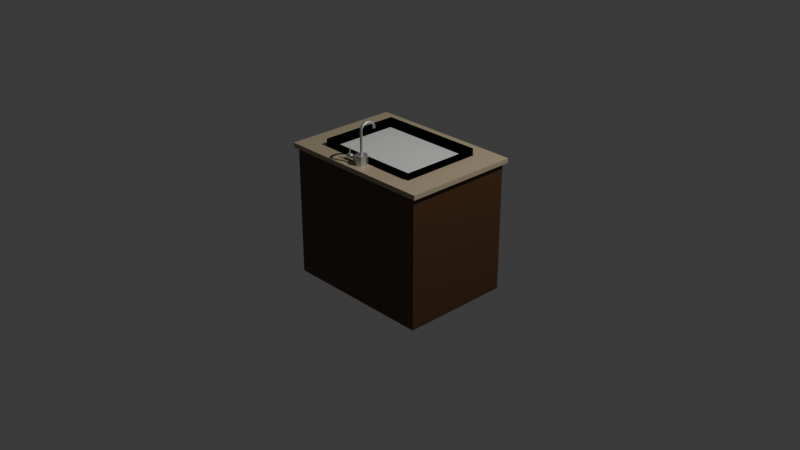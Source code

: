 # Source: Sink.blend  (saved by Blender 4.5.90; exported with 4.5.12 LTS)
import bpy
from mathutils import Matrix  # noqa: F401  (used for matrix-valued properties, if any)

bpy.ops.wm.read_factory_settings(use_empty=True)
scene = bpy.context.scene
scene.name = 'Scene'

# ---- collections
col_collection = bpy.data.collections.new('Collection'); scene.collection.children.link(col_collection)

# ---- materials (node trees are filled in below, after node groups)
mat_counter_base = bpy.data.materials.new('Counter Base')
mat_countertop = bpy.data.materials.new('Countertop')
mat_handle_002 = bpy.data.materials.new('Handle.002')
mat_sink_basin = bpy.data.materials.new('Sink Basin')
mat_sink_base = bpy.data.materials.new('Sink Base')
mat_sink_spout = bpy.data.materials.new('Sink Spout')
mat_sink_thingy = bpy.data.materials.new('Sink Thingy')
mat_sink_handle = bpy.data.materials.new('Sink Handle')

# ---- node groups
ng_smooth_by_angle = bpy.data.node_groups.new('Smooth by Angle', 'GeometryNodeTree')
_s = ng_smooth_by_angle.interface.new_socket(name='Mesh', in_out='OUTPUT', socket_type='NodeSocketGeometry')
_s = ng_smooth_by_angle.interface.new_socket(name='Mesh', in_out='INPUT', socket_type='NodeSocketGeometry')
_s = ng_smooth_by_angle.interface.new_socket(name='Angle', in_out='INPUT', socket_type='NodeSocketFloat')
_s.subtype = 'ANGLE'
_s.default_value = 0.5236
_s.min_value = 0.0
_s.max_value = 3.142
_s.description = 'Maximum face angle for smooth edges'
_s = ng_smooth_by_angle.interface.new_socket(name='Ignore Sharpness', in_out='INPUT', socket_type='NodeSocketBool')
_s.force_non_field = True
ng_smooth_by_angle.description = 'Set the sharpness of mesh edges based on the angle between the neighboring faces'
ng_smooth_by_angle.is_modifier = True
_N = ng_smooth_by_angle.nodes; _L = ng_smooth_by_angle.links
n0 = _N.new('GeometryNodeSetShadeSmooth'); n0.name = 'Set Shade Smooth'; n0.location = (120, -80)
n0.domain = 'EDGE'
n1 = _N.new('GeometryNodeSetShadeSmooth'); n1.name = 'Set Shade Smooth.001'; n1.location = (300, -80)
n2 = _N.new('NodeGroupOutput'); n2.name = 'Group Output'; n2.location = (480, -80)
n3 = _N.new('GeometryNodeInputMeshEdgeAngle'); n3.name = 'Edge Angle'; n3.location = (-440, -240)
n4 = _N.new('NodeGroupInput'); n4.name = 'Group Input'; n4.location = (-80, -80)
n5 = _N.new('GeometryNodeInputEdgeSmooth'); n5.name = 'Is Edge Smooth'; n5.location = (-260, -120)
n6 = _N.new('GeometryNodeInputShadeSmooth'); n6.name = 'Is Shade Smooth'; n6.location = (-440, -397)
n7 = _N.new('FunctionNodeCompare'); n7.name = 'Compare'; n7.location = (-260, -260)
n7.operation = 'LESS_EQUAL'
n7.inputs[6].default_value = (0.0, 0.0, 0.0, 0.0)
n7.inputs[7].default_value = (0.0, 0.0, 0.0, 0.0)
n8 = _N.new('FunctionNodeBooleanMath'); n8.name = 'Boolean Math.001'; n8.location = (-80, -260)
n9 = _N.new('NodeGroupInput'); n9.name = 'Group Input.001'; n9.location = (-440, -329)
n10 = _N.new('NodeGroupInput'); n10.name = 'Group Input.002'; n10.location = (-259, -189)
n11 = _N.new('FunctionNodeBooleanMath'); n11.name = 'Boolean Math'; n11.location = (-80, -149)
n11.operation = 'OR'
n12 = _N.new('FunctionNodeBooleanMath'); n12.name = 'Boolean Math.002'; n12.location = (-260, -380)
n12.operation = 'OR'
n13 = _N.new('NodeGroupInput'); n13.name = 'Group Input.003'; n13.location = (-440, -460)
_L.new(n3.outputs[0], n7.inputs[0])
_L.new(n1.outputs[0], n2.inputs[0])
_L.new(n9.outputs[1], n7.inputs[1])
_L.new(n7.outputs[0], n8.inputs[0])
_L.new(n4.outputs[0], n0.inputs[0])
_L.new(n0.outputs[0], n1.inputs[0])
_L.new(n8.outputs[0], n0.inputs[2])
_L.new(n10.outputs[2], n11.inputs[1])
_L.new(n5.outputs[0], n11.inputs[0])
_L.new(n11.outputs[0], n0.inputs[1])
_L.new(n13.outputs[2], n12.inputs[1])
_L.new(n6.outputs[0], n12.inputs[0])
_L.new(n12.outputs[0], n8.inputs[1])
n2.is_active_output = True

# ---- material node trees
mat_counter_base.use_nodes = True; mat_counter_base.node_tree.nodes.clear()
_N = mat_counter_base.node_tree.nodes; _L = mat_counter_base.node_tree.links
n0 = _N.new('ShaderNodeBsdfPrincipled'); n0.name = 'Principled BSDF'; n0.location = (-200, 100)
n0.inputs[0].default_value = (0.08228, 0.0356, 0.01229, 1.0)
n1 = _N.new('ShaderNodeOutputMaterial'); n1.name = 'Material Output'; n1.location = (200, 100)
_L.new(n0.outputs[0], n1.inputs[0])
n1.is_active_output = True
mat_countertop.use_nodes = True; mat_countertop.node_tree.nodes.clear()
_N = mat_countertop.node_tree.nodes; _L = mat_countertop.node_tree.links
n0 = _N.new('ShaderNodeBsdfPrincipled'); n0.name = 'Principled BSDF'; n0.location = (-200, 100)
n0.inputs[0].default_value = (0.4287, 0.3564, 0.2307, 1.0)
n1 = _N.new('ShaderNodeOutputMaterial'); n1.name = 'Material Output'; n1.location = (200, 100)
_L.new(n0.outputs[0], n1.inputs[0])
n1.is_active_output = True
mat_handle_002.use_nodes = True; mat_handle_002.node_tree.nodes.clear()
_N = mat_handle_002.node_tree.nodes; _L = mat_handle_002.node_tree.links
n0 = _N.new('ShaderNodeBsdfPrincipled'); n0.name = 'Principled BSDF'; n0.location = (-200, 100)
n0.inputs[0].default_value = (0.6376, 0.4678, 0.3663, 1.0)
n0.inputs[1].default_value = 1.0
n1 = _N.new('ShaderNodeOutputMaterial'); n1.name = 'Material Output'; n1.location = (200, 100)
_L.new(n0.outputs[0], n1.inputs[0])
n1.is_active_output = True
mat_sink_basin.use_nodes = True; mat_sink_basin.node_tree.nodes.clear()
_N = mat_sink_basin.node_tree.nodes; _L = mat_sink_basin.node_tree.links
n0 = _N.new('ShaderNodeBsdfPrincipled'); n0.name = 'Principled BSDF'; n0.location = (-200, 100)
n0.inputs[0].default_value = (0.7231, 0.7157, 0.6867, 1.0)
n1 = _N.new('ShaderNodeOutputMaterial'); n1.name = 'Material Output'; n1.location = (200, 100)
_L.new(n0.outputs[0], n1.inputs[0])
n1.is_active_output = True
mat_sink_base.use_nodes = True; mat_sink_base.node_tree.nodes.clear()
_N = mat_sink_base.node_tree.nodes; _L = mat_sink_base.node_tree.links
n0 = _N.new('ShaderNodeBsdfPrincipled'); n0.name = 'Principled BSDF'; n0.location = (-200, 100)
n0.inputs[0].default_value = (0.7991, 0.7991, 0.7991, 1.0)
n0.inputs[1].default_value = 1.0
n1 = _N.new('ShaderNodeOutputMaterial'); n1.name = 'Material Output'; n1.location = (200, 100)
_L.new(n0.outputs[0], n1.inputs[0])
n1.is_active_output = True
mat_sink_spout.use_nodes = True; mat_sink_spout.node_tree.nodes.clear()
_N = mat_sink_spout.node_tree.nodes; _L = mat_sink_spout.node_tree.links
n0 = _N.new('ShaderNodeBsdfPrincipled'); n0.name = 'Principled BSDF'; n0.location = (-200, 100)
n0.inputs[0].default_value = (0.7991, 0.7991, 0.7991, 1.0)
n0.inputs[1].default_value = 1.0
n1 = _N.new('ShaderNodeOutputMaterial'); n1.name = 'Material Output'; n1.location = (200, 100)
_L.new(n0.outputs[0], n1.inputs[0])
n1.is_active_output = True
mat_sink_thingy.use_nodes = True; mat_sink_thingy.node_tree.nodes.clear()
_N = mat_sink_thingy.node_tree.nodes; _L = mat_sink_thingy.node_tree.links
n0 = _N.new('ShaderNodeBsdfPrincipled'); n0.name = 'Principled BSDF'; n0.location = (-200, 100)
n0.inputs[1].default_value = 1.0
n1 = _N.new('ShaderNodeOutputMaterial'); n1.name = 'Material Output'; n1.location = (200, 100)
_L.new(n0.outputs[0], n1.inputs[0])
n1.is_active_output = True
mat_sink_handle.use_nodes = True; mat_sink_handle.node_tree.nodes.clear()
_N = mat_sink_handle.node_tree.nodes; _L = mat_sink_handle.node_tree.links
n0 = _N.new('ShaderNodeBsdfPrincipled'); n0.name = 'Principled BSDF'; n0.location = (-200, 100)
n0.inputs[1].default_value = 1.0
n1 = _N.new('ShaderNodeOutputMaterial'); n1.name = 'Material Output'; n1.location = (200, 100)
_L.new(n0.outputs[0], n1.inputs[0])
n1.is_active_output = True

# ---- world
world_world = bpy.data.worlds.new('World'); scene.world = world_world
world_world.use_nodes = True; world_world.node_tree.nodes.clear()
_N = world_world.node_tree.nodes; _L = world_world.node_tree.links
n0 = _N.new('ShaderNodeOutputWorld'); n0.name = 'World Output'; n0.location = (200, 100)
n1 = _N.new('ShaderNodeBackground'); n1.name = 'Background'; n1.location = (-200, 100)
n1.inputs[0].default_value = (0.05088, 0.05088, 0.05088, 1.0)
_L.new(n1.outputs[0], n0.inputs[0])
n0.is_active_output = True
world_world.color = (0.05088, 0.05088, 0.05088)
world_world.sun_shadow_jitter_overblur = 0.0

# ---- cameras
cam_camera = bpy.data.cameras.new('Camera')
cam_camera.clip_end = 100.0
cam_camera.ortho_scale = 7.314

# ---- lights
light_light = bpy.data.lights.new('Light', 'POINT')
light_light.energy = 1000.0
light_light.shadow_soft_size = 0.1

# ---- meshes
me_cube_003 = bpy.data.meshes.new('Cube.003')
me_cube_003.from_pydata([(-1.0, -1.0, -1.0), (-1.0, -1.0, 1.0), (-0.9295, 1.0, -0.9295), (-0.9295, 1.0, 0.9295), (1.0, -1.0, -1.0), (1.0, -1.0, 1.0), (0.9196, 1.0, -0.9196), (0.9196, 1.0, 0.9196), (1.05, -1.05, 1.0), (1.05, 1.05, 1.0), (-1.05, 1.05, 1.0), (-1.05, -1.05, 1.0), (0.08035, 1.0, -0.9196), (0.08035, 1.0, 0.9196), (0.0, -1.0, -1.0), (0.0, -1.0, 1.0), (0.0, 1.05, 1.0), (0.0, -1.05, 1.0), (-0.07045, 1.0, 0.9295), (1.0, 1.0, 1.0), (1.0, 1.0, -1.0), (-0.07045, 1.0, -0.9295), (0.08035, 0.9383, 0.9196), (0.9196, 0.9383, 0.9196), (0.9196, 0.9383, -0.9196), (0.08035, 0.9383, -0.9196), (-1.0, 1.0, 1.0), (-1.0, 1.0, -1.0), (0.0, 1.0, -1.0), (0.0, 1.0, 1.0), (-0.9295, 0.9128, 0.9295), (-0.9295, 0.9128, -0.9295), (-0.07045, 0.9128, -0.9295), (-0.07045, 0.9128, 0.9295)], [], [(0, 1, 26, 27), (12, 13, 22, 25), (20, 19, 5, 4), (14, 15, 1, 0), (28, 20, 4, 14), (26, 1, 8, 9), (15, 5, 11, 17), (29, 26, 9, 16), (5, 19, 10, 11), (19, 29, 16, 10), (1, 15, 17, 8), (27, 28, 14, 0), (4, 5, 15, 14), (18, 21, 32, 33), (7, 13, 29, 19), (6, 7, 19, 20), (12, 6, 20, 28), (13, 12, 28, 29), (25, 22, 23, 24), (7, 6, 24, 23), (6, 12, 25, 24), (13, 7, 23, 22), (3, 2, 27, 26), (2, 21, 28, 27), (18, 3, 26, 29), (21, 18, 29, 28), (31, 30, 33, 32), (21, 2, 31, 32), (3, 18, 33, 30), (2, 3, 30, 31)])
_uv = me_cube_003.uv_layers.new(name='UVMap')
_uv.uv.foreach_set('vector', [0.375, 0.0, 0.625, 0.0, 0.625, 0.25, 0.375, 0.25, 0.385, 0.385, 0.615, 0.385, 0.615, 0.385, 0.385, 0.385, 0.375, 0.5, 0.625, 0.5, 0.625, 0.75, 0.375, 0.75, 0.375, 0.875, 0.625, 0.875, 0.625, 1.0, 0.375, 1.0, 0.25, 0.5, 0.375, 0.5, 0.375, 0.75, 0.25, 0.75, 0.625, 0.25, 0.625, 0.0, 0.625, 0.0, 0.625, 0.25, 0.625, 0.875, 0.625, 0.75, 0.625, 0.75, 0.625, 0.875, 0.625, 0.375, 0.625, 0.25, 0.625, 0.25, 0.625, 0.375, 0.625, 0.75, 0.625, 0.5, 0.625, 0.5, 0.625, 0.75, 0.625, 0.5, 0.625, 0.375, 0.625, 0.375, 0.625, 0.5, 0.625, 1.0, 0.625, 0.875, 0.625, 0.875, 0.625, 1.0, 0.125, 0.5, 0.25, 0.5, 0.25, 0.75, 0.125, 0.75, 0.375, 0.75, 0.625, 0.75, 0.625, 0.875, 0.375, 0.875, 0.6162, 0.3662, 0.3838, 0.3662, 0.3838, 0.3662, 0.6162, 0.3662, 0.615, 0.49, 0.615, 0.385, 0.625, 0.375, 0.625, 0.5, 0.385, 0.49, 0.615, 0.49, 0.625, 0.5, 0.375, 0.5, 0.385, 0.385, 0.385, 0.49, 0.375, 0.5, 0.375, 0.375, 0.615, 0.385, 0.385, 0.385, 0.375, 0.375, 0.625, 0.375, 0.385, 0.385, 0.615, 0.385, 0.615, 0.49, 0.385, 0.49, 0.615, 0.49, 0.385, 0.49, 0.385, 0.49, 0.615, 0.49, 0.385, 0.49, 0.385, 0.385, 0.385, 0.385, 0.385, 0.49, 0.615, 0.385, 0.615, 0.49, 0.615, 0.49, 0.615, 0.385, 0.6162, 0.2588, 0.3838, 0.2588, 0.375, 0.25, 0.625, 0.25, 0.3838, 0.2588, 0.3838, 0.3662, 0.375, 0.375, 0.375, 0.25, 0.6162, 0.3662, 0.6162, 0.2588, 0.625, 0.25, 0.625, 0.375, 0.3838, 0.3662, 0.6162, 0.3662, 0.625, 0.375, 0.375, 0.375, 0.3838, 0.2588, 0.6162, 0.2588, 0.6162, 0.3662, 0.3838, 0.3662, 0.3838, 0.3662, 0.3838, 0.2588, 0.3838, 0.2588, 0.3838, 0.3662, 0.6162, 0.2588, 0.6162, 0.3662, 0.6162, 0.3662, 0.6162, 0.2588, 0.3838, 0.2588, 0.6162, 0.2588, 0.6162, 0.2588, 0.3838, 0.2588])
me_cube_003.materials.append(mat_counter_base)
me_cube_003.materials.append(mat_countertop)
me_cube_003.update()
me_cube = bpy.data.meshes.new('Cube')
me_cube.from_pydata([(-1.0, -1.0, -1.0), (-1.0, -1.0, 1.0), (-1.0, 1.0, -1.0), (-1.0, 1.0, 1.0), (1.0, -1.0, -1.0), (1.0, -1.0, 1.0), (1.0, 1.0, -1.0), (1.0, 1.0, 1.0)], [], [(0, 1, 3, 2), (2, 3, 7, 6), (6, 7, 5, 4), (4, 5, 1, 0), (2, 6, 4, 0), (7, 3, 1, 5)])
_uv = me_cube.uv_layers.new(name='UVMap')
_uv.uv.foreach_set('vector', [0.375, 0.0, 0.625, 0.0, 0.625, 0.25, 0.375, 0.25, 0.375, 0.25, 0.625, 0.25, 0.625, 0.5, 0.375, 0.5, 0.375, 0.5, 0.625, 0.5, 0.625, 0.75, 0.375, 0.75, 0.375, 0.75, 0.625, 0.75, 0.625, 1.0, 0.375, 1.0, 0.125, 0.5, 0.375, 0.5, 0.375, 0.75, 0.125, 0.75, 0.625, 0.5, 0.875, 0.5, 0.875, 0.75, 0.625, 0.75])
me_cube.materials.append(mat_handle_002)
me_cube.update()
me_cube_001 = bpy.data.meshes.new('Cube.001')
me_cube_001.from_pydata([(-1.0, -1.0, -1.0), (-1.0, -1.0, 1.0), (-1.0, 1.0, -1.0), (-1.0, 1.0, 1.0), (1.0, -1.0, -1.0), (1.0, -1.0, 1.0), (1.0, 1.0, -1.0), (1.0, 1.0, 1.0)], [], [(0, 1, 3, 2), (2, 3, 7, 6), (6, 7, 5, 4), (4, 5, 1, 0), (2, 6, 4, 0), (7, 3, 1, 5)])
_uv = me_cube_001.uv_layers.new(name='UVMap')
_uv.uv.foreach_set('vector', [0.375, 0.0, 0.625, 0.0, 0.625, 0.25, 0.375, 0.25, 0.375, 0.25, 0.625, 0.25, 0.625, 0.5, 0.375, 0.5, 0.375, 0.5, 0.625, 0.5, 0.625, 0.75, 0.375, 0.75, 0.375, 0.75, 0.625, 0.75, 0.625, 1.0, 0.375, 1.0, 0.125, 0.5, 0.375, 0.5, 0.375, 0.75, 0.125, 0.75, 0.625, 0.5, 0.875, 0.5, 0.875, 0.75, 0.625, 0.75])
me_cube_001.materials.append(mat_handle_002)
me_cube_001.update()
me_cube_002 = bpy.data.meshes.new('Cube.002')
me_cube_002.from_pydata([(1.05, -1.05, 1.0), (1.05, 1.05, 1.0), (-1.05, 1.05, 1.0), (-1.05, -1.05, 1.0), (1.05, -1.05, 1.071), (1.05, 1.05, 1.071), (-1.05, 1.05, 1.071), (-1.05, -1.05, 1.071), (0.0, 1.05, 1.0), (0.0, -1.05, 1.0), (0.0, 1.05, 1.071), (0.0, -1.05, 1.071), (0.7143, 0.7383, 1.071), (0.7143, -0.7383, 1.071), (0.0, -0.7383, 1.071), (0.0, 0.7383, 1.071), (-0.7143, 0.7383, 1.071), (-0.7143, -0.7383, 1.071)], [], [(9, 3, 7, 11), (10, 5, 4, 11, 14, 13, 12, 15), (8, 1, 5, 10), (3, 2, 6, 7), (1, 0, 4, 5), (2, 8, 10, 6), (14, 11, 7, 6, 10, 15, 16, 17), (0, 9, 11, 4)])
me_cube_002.polygons.foreach_set('material_index', [1, 1, 1, 1, 1, 1, 1, 1])
_uv = me_cube_002.uv_layers.new(name='UVMap')
_uv.uv.foreach_set('vector', [0.625, 0.875, 0.625, 0.75, 0.625, 0.75, 0.625, 0.875, 0.75, 0.5, 0.875, 0.5, 0.875, 0.75, 0.75, 0.75, 0.75, 0.7129, 0.835, 0.7129, 0.835, 0.5371, 0.75, 0.5371, 0.625, 0.375, 0.625, 0.25, 0.625, 0.25, 0.625, 0.375, 0.625, 0.75, 0.625, 0.5, 0.625, 0.5, 0.625, 0.75, 0.625, 0.25, 0.625, 0.0, 0.625, 0.0, 0.625, 0.25, 0.625, 0.5, 0.625, 0.375, 0.625, 0.375, 0.625, 0.5, 0.75, 0.7129, 0.75, 0.75, 0.625, 0.75, 0.625, 0.5, 0.75, 0.5, 0.75, 0.5371, 0.665, 0.5371, 0.665, 0.7129, 0.625, 1.0, 0.625, 0.875, 0.625, 0.875, 0.625, 1.0])
me_cube_002.materials.append(mat_counter_base)
me_cube_002.materials.append(mat_countertop)
me_cube_002.update()
me_cube_005 = bpy.data.meshes.new('Cube.005')
me_cube_005.from_pydata([(-1.0, -1.0, -1.0), (-1.0, -1.0, 1.0), (-1.0, 1.0, -1.0), (-1.0, 1.0, 1.0), (1.0, -1.0, -1.0), (1.0, -1.0, 1.0), (1.0, 1.0, -1.0), (1.0, 1.0, 1.0), (-1.0, -1.0, 0.05754), (-1.0, 1.0, 0.05754), (1.0, 1.0, 0.05754), (1.0, -1.0, 0.05754)], [], [(0, 1, 3, 2), (2, 3, 7, 6), (6, 7, 5, 4), (4, 5, 1, 0), (2, 6, 4, 0), (5, 7, 10, 11), (10, 9, 8, 11), (3, 1, 8, 9), (1, 5, 11, 8), (7, 3, 9, 10)])
_uv = me_cube_005.uv_layers.new(name='UVMap')
_uv.uv.foreach_set('vector', [0.375, 0.0, 0.625, 0.0, 0.625, 0.25, 0.375, 0.25, 0.375, 0.25, 0.625, 0.25, 0.625, 0.5, 0.375, 0.5, 0.375, 0.5, 0.625, 0.5, 0.625, 0.75, 0.375, 0.75, 0.375, 0.75, 0.625, 0.75, 0.625, 1.0, 0.375, 1.0, 0.125, 0.5, 0.375, 0.5, 0.375, 0.75, 0.125, 0.75, 0.625, 0.75, 0.625, 0.5, 0.625, 0.5, 0.625, 0.75, 0.625, 0.5, 0.875, 0.5, 0.875, 0.75, 0.625, 0.75, 0.625, 0.25, 0.625, 0.0, 0.625, 0.0, 0.625, 0.25, 0.625, 1.0, 0.625, 0.75, 0.625, 0.75, 0.625, 1.0, 0.625, 0.5, 0.625, 0.25, 0.625, 0.25, 0.625, 0.5])
me_cube_005.materials.append(mat_sink_basin)
me_cube_005.update()
me_cylinder_003 = bpy.data.meshes.new('Cylinder.003')
me_cylinder_003.from_pydata([(0.0, 1.0, -1.0), (0.0, 1.0, 1.0), (0.7071, 0.7071, -1.0), (0.7071, 0.7071, 1.0), (1.0, 0.0, -1.0), (1.0, 0.0, 1.0), (0.7071, -0.7071, -1.0), (0.7071, -0.7071, 1.0), (0.0, -1.0, -1.0), (0.0, -1.0, 1.0), (-0.7071, -0.7071, -1.0), (-0.7071, -0.7071, 1.0), (-1.0, 0.0, -1.0), (-1.0, 0.0, 1.0), (-0.7071, 0.7071, -1.0), (-0.7071, 0.7071, 1.0)], [], [(0, 1, 3, 2), (2, 3, 5, 4), (4, 5, 7, 6), (6, 7, 9, 8), (8, 9, 11, 10), (10, 11, 13, 12), (3, 1, 15, 13, 11, 9, 7, 5), (12, 13, 15, 14), (14, 15, 1, 0), (0, 2, 4, 6, 8, 10, 12, 14)])
me_cylinder_003.polygons.foreach_set('use_smooth', [True] * 10)
_uv = me_cylinder_003.uv_layers.new(name='UVMap')
_uv.uv.foreach_set('vector', [1.0, 0.5, 1.0, 1.0, 0.875, 1.0, 0.875, 0.5, 0.875, 0.5, 0.875, 1.0, 0.75, 1.0, 0.75, 0.5, 0.75, 0.5, 0.75, 1.0, 0.625, 1.0, 0.625, 0.5, 0.625, 0.5, 0.625, 1.0, 0.5, 1.0, 0.5, 0.5, 0.5, 0.5, 0.5, 1.0, 0.375, 1.0, 0.375, 0.5, 0.375, 0.5, 0.375, 1.0, 0.25, 1.0, 0.25, 0.5, 0.4197, 0.4197, 0.25, 0.49, 0.08029, 0.4197, 0.01, 0.25, 0.08029, 0.08029, 0.25, 0.01, 0.4197, 0.08029, 0.49, 0.25, 0.25, 0.5, 0.25, 1.0, 0.125, 1.0, 0.125, 0.5, 0.125, 0.5, 0.125, 1.0, 0.0, 1.0, 0.0, 0.5, 0.75, 0.49, 0.9197, 0.4197, 0.99, 0.25, 0.9197, 0.08029, 0.75, 0.01, 0.5803, 0.08029, 0.51, 0.25, 0.5803, 0.4197])
me_cylinder_003.materials.append(mat_sink_base)
me_cylinder_003.update()
me_cylinder_005 = bpy.data.meshes.new('Cylinder.005')
me_cylinder_005.from_pydata([(0.0, 1.0, -1.0), (0.0, 1.0, 1.0), (0.7071, 0.7071, -1.0), (0.7071, 0.7071, 1.0), (1.0, 0.0, -1.0), (1.0, 0.0, 1.0), (0.7071, -0.7071, -1.0), (0.7071, -0.7071, 1.0), (0.0, -1.0, -1.0), (0.0, -1.0, 1.0), (-0.7071, -0.7071, -1.0), (-0.7071, -0.7071, 1.0), (-1.0, 0.0, -1.0), (-1.0, 0.0, 1.0), (-0.7071, 0.7071, -1.0), (-0.7071, 0.7071, 1.0), (1.109e-06, 1.0, 1.0), (0.7071, 0.7071, 1.0), (1.0, -1.975e-06, 1.0), (0.7071, -0.7071, 1.0), (9.439e-07, -1.0, 1.0), (-0.7071, -0.7071, 1.0), (-1.0, -1.735e-06, 1.0), (-0.7071, 0.7071, 1.0), (2.218e-06, 1.0, 1.0), (0.7071, 0.7071, 1.0), (1.0, -3.95e-06, 1.0), (0.7071, -0.7071, 1.0), (1.888e-06, -1.0, 1.0), (-0.7071, -0.7071, 1.0), (-1.0, -3.471e-06, 1.0), (-0.7071, 0.7071, 1.0), (3.326e-06, 1.0, 1.0), (0.7071, 0.7071, 1.0), (1.0, -5.924e-06, 1.0), (0.7071, -0.7071, 1.0), (2.832e-06, -1.0, 1.0), (-0.7071, -0.7071, 1.0), (-1.0, -5.206e-06, 1.0), (-0.7071, 0.7071, 1.0), (4.435e-06, 1.0, 1.0), (0.7071, 0.7071, 1.0), (1.0, -7.899e-06, 1.0), (0.7071, -0.7071, 1.0), (3.776e-06, -1.0, 1.0), (-0.7071, -0.7071, 1.0), (-1.0, -6.941e-06, 1.0), (-0.7071, 0.7071, 1.0), (5.544e-06, 1.0, 1.0), (0.7071, 0.7071, 1.0), (1.0, -9.874e-06, 1.0), (0.7071, -0.7071, 1.0), (4.719e-06, -1.0, 1.0), (-0.7071, -0.7071, 1.0), (-1.0, -8.677e-06, 1.0), (-0.7071, 0.7071, 1.0), (6.653e-06, 1.0, 1.0), (0.7071, 0.7071, 1.0), (1.0, -1.185e-05, 1.0), (0.7071, -0.7071, 1.0), (5.663e-06, -1.0, 1.0), (-0.7071, -0.7071, 1.0), (-1.0, -1.041e-05, 1.0), (-0.7071, 0.7071, 1.0), (7.761e-06, 1.0, 1.0), (0.7071, 0.7071, 1.0), (1.0, -1.382e-05, 1.0), (0.7071, -0.7071, 1.0), (6.607e-06, -1.0, 1.0), (-0.7071, -0.7071, 1.0), (-1.0, -1.215e-05, 1.0), (-0.7071, 0.7071, 1.0), (8.87e-06, 1.0, 1.0), (0.7071, 0.7071, 1.0), (1.0, -1.58e-05, 1.0), (0.7071, -0.7071, 1.0), (7.551e-06, -1.0, 1.0), (-0.7071, -0.7071, 1.0), (-1.0, -1.388e-05, 1.0), (-0.7071, 0.7071, 1.0), (9.979e-06, 1.0, 1.0), (0.7071, 0.7071, 1.0), (1.0, -1.777e-05, 1.0), (0.7071, -0.7071, 1.0), (8.495e-06, -1.0, 1.0), (-0.7071, -0.7071, 1.0), (-1.0, -1.562e-05, 1.0), (-0.7071, 0.7071, 1.0), (1.109e-05, 1.0, 1.0), (0.7071, 0.7071, 1.0), (1.0, -1.975e-05, 1.0), (0.7071, -0.7071, 1.0), (9.439e-06, -1.0, 1.0), (-0.7071, -0.7071, 1.0), (-1.0, -1.735e-05, 1.0), (-0.7071, 0.7071, 1.0), (1.22e-05, 1.0, 1.0), (0.7071, 0.7071, 1.0), (1.0, -2.172e-05, 1.0), (0.7071, -0.7071, 1.0), (1.038e-05, -1.0, 1.0), (-0.7071, -0.7071, 1.0), (-1.0, -1.909e-05, 1.0), (-0.7071, 0.7071, 1.0), (1.331e-05, 1.0, 1.0), (0.7071, 0.7071, 1.0), (1.0, -2.37e-05, 1.0), (0.7071, -0.7071, 1.0), (1.133e-05, -1.0, 1.0), (-0.7071, -0.7071, 1.0), (-1.0, -2.082e-05, 1.0), (-0.7071, 0.7071, 1.0), (1.331e-05, 0.9527, 1.186), (0.7071, 0.6701, 1.179), (1.0, -0.01228, 1.162), (0.7071, -0.6946, 1.145), (1.133e-05, -0.9773, 1.137), (-0.7071, -0.6946, 1.145), (-1.0, -0.01227, 1.162), (-0.7071, 0.6701, 1.179), (1.331e-05, 0.3813, 1.364), (0.7071, 0.1287, 1.351), (1.0, -0.4812, 1.317), (0.7071, -1.091, 1.284), (1.133e-05, -1.344, 1.271), (-0.7071, -1.091, 1.284), (-1.0, -0.4812, 1.317), (-0.7071, 0.1287, 1.351), (1.331e-05, -0.6744, 1.523), (0.7071, -0.8793, 1.503), (1.0, -1.374, 1.456), (0.7071, -1.869, 1.409), (1.133e-05, -2.074, 1.39), (-0.7071, -1.869, 1.409), (-1.0, -1.374, 1.456), (-0.7071, -0.8793, 1.503), (1.331e-05, -2.141, 1.65), (0.7071, -2.283, 1.626), (1.0, -2.628, 1.569), (0.7071, -2.973, 1.511), (1.133e-05, -3.116, 1.488), (-0.7071, -2.973, 1.511), (-1.0, -2.628, 1.569), (-0.7071, -2.283, 1.626), (1.331e-05, -3.914, 1.737), (0.7071, -3.985, 1.71), (1.0, -4.156, 1.647), (0.7071, -4.327, 1.583), (1.133e-05, -4.398, 1.557), (-0.7071, -4.327, 1.583), (-1.0, -4.156, 1.647), (-0.7071, -3.985, 1.71), (1.331e-05, -5.872, 1.777), (0.7071, -5.866, 1.75), (1.0, -5.851, 1.685), (0.7071, -5.836, 1.619), (1.133e-05, -5.83, 1.592), (-0.7071, -5.836, 1.619), (-1.0, -5.851, 1.685), (-0.7071, -5.866, 1.75), (1.331e-05, -7.876, 1.769), (0.7071, -7.794, 1.743), (1.0, -7.594, 1.68), (0.7071, -7.394, 1.617), (1.133e-05, -7.312, 1.591), (-0.7071, -7.394, 1.617), (-1.0, -7.594, 1.68), (-0.7071, -7.794, 1.743), (1.331e-05, -9.787, 1.712), (0.7071, -9.634, 1.689), (1.0, -9.263, 1.633), (0.7071, -8.893, 1.577), (1.133e-05, -8.739, 1.554), (-0.7071, -8.893, 1.577), (-1.0, -9.263, 1.633), (-0.7071, -9.634, 1.689), (1.331e-05, -11.47, 1.611), (0.7071, -11.26, 1.593), (1.0, -10.74, 1.548), (0.7071, -10.23, 1.503), (1.133e-05, -10.01, 1.484), (-0.7071, -10.23, 1.503), (-1.0, -10.74, 1.548), (-0.7071, -11.26, 1.593), (1.331e-05, -12.81, 1.473), (0.7071, -12.55, 1.46), (1.0, -11.93, 1.429), (0.7071, -11.3, 1.398), (1.133e-05, -11.04, 1.385), (-0.7071, -11.3, 1.398), (-1.0, -11.93, 1.429), (-0.7071, -12.55, 1.46), (1.331e-05, -13.71, 1.306), (0.7071, -13.42, 1.3), (1.0, -12.73, 1.286), (0.7071, -12.05, 1.271), (1.133e-05, -11.76, 1.265), (-0.7071, -12.05, 1.271), (-1.0, -12.73, 1.286), (-0.7071, -13.42, 1.3), (1.331e-05, -14.11, 1.124), (0.7071, -13.82, 1.125), (1.0, -13.11, 1.128), (0.7071, -12.4, 1.131), (1.133e-05, -12.11, 1.132), (-0.7071, -12.4, 1.131), (-1.0, -13.11, 1.128), (-0.7071, -13.82, 1.125), (0.7071, -13.82, 1.125), (1.331e-05, -14.11, 1.124), (1.0, -13.11, 1.128), (0.7071, -12.4, 1.131), (1.133e-05, -12.11, 1.132), (-0.7071, -12.4, 1.131), (-1.0, -13.11, 1.128), (-0.7071, -13.82, 1.125), (0.7071, -14.1, 1.125), (1.331e-05, -14.51, 1.124), (1.0, -13.11, 1.128), (0.7071, -12.12, 1.131), (1.133e-05, -11.71, 1.132), (-0.7071, -12.12, 1.131), (-1.0, -13.11, 1.128), (-0.7071, -14.1, 1.125), (0.7071, -14.05, 0.9533), (1.331e-05, -14.46, 0.9521), (1.0, -13.05, 0.956), (0.7071, -12.06, 0.9587), (1.133e-05, -11.65, 0.9599), (-0.7071, -12.06, 0.9587), (-1.0, -13.05, 0.956), (-0.7071, -14.05, 0.9533)], [], [(0, 1, 3, 2), (2, 3, 5, 4), (4, 5, 7, 6), (6, 7, 9, 8), (8, 9, 11, 10), (10, 11, 13, 12), (9, 7, 19, 20), (12, 13, 15, 14), (14, 15, 1, 0), (0, 2, 4, 6, 8, 10, 12, 14), (17, 16, 24, 25), (15, 13, 22, 23), (5, 3, 17, 18), (11, 9, 20, 21), (1, 15, 23, 16), (3, 1, 16, 17), (7, 5, 18, 19), (13, 11, 21, 22), (31, 30, 38, 39), (16, 23, 31, 24), (22, 21, 29, 30), (20, 19, 27, 28), (18, 17, 25, 26), (23, 22, 30, 31), (21, 20, 28, 29), (19, 18, 26, 27), (34, 33, 41, 42), (29, 28, 36, 37), (27, 26, 34, 35), (25, 24, 32, 33), (24, 31, 39, 32), (30, 29, 37, 38), (28, 27, 35, 36), (26, 25, 33, 34), (40, 47, 55, 48), (39, 38, 46, 47), (37, 36, 44, 45), (35, 34, 42, 43), (33, 32, 40, 41), (32, 39, 47, 40), (38, 37, 45, 46), (36, 35, 43, 44), (51, 50, 58, 59), (46, 45, 53, 54), (44, 43, 51, 52), (42, 41, 49, 50), (47, 46, 54, 55), (45, 44, 52, 53), (43, 42, 50, 51), (41, 40, 48, 49), (63, 62, 70, 71), (49, 48, 56, 57), (48, 55, 63, 56), (54, 53, 61, 62), (52, 51, 59, 60), (50, 49, 57, 58), (55, 54, 62, 63), (53, 52, 60, 61), (68, 67, 75, 76), (61, 60, 68, 69), (59, 58, 66, 67), (57, 56, 64, 65), (56, 63, 71, 64), (62, 61, 69, 70), (60, 59, 67, 68), (58, 57, 65, 66), (72, 79, 87, 80), (66, 65, 73, 74), (71, 70, 78, 79), (69, 68, 76, 77), (67, 66, 74, 75), (65, 64, 72, 73), (64, 71, 79, 72), (70, 69, 77, 78), (85, 84, 92, 93), (78, 77, 85, 86), (76, 75, 83, 84), (74, 73, 81, 82), (79, 78, 86, 87), (77, 76, 84, 85), (75, 74, 82, 83), (73, 72, 80, 81), (95, 94, 102, 103), (83, 82, 90, 91), (81, 80, 88, 89), (80, 87, 95, 88), (86, 85, 93, 94), (84, 83, 91, 92), (82, 81, 89, 90), (87, 86, 94, 95), (102, 101, 109, 110), (93, 92, 100, 101), (91, 90, 98, 99), (89, 88, 96, 97), (88, 95, 103, 96), (94, 93, 101, 102), (92, 91, 99, 100), (90, 89, 97, 98), (105, 104, 112, 113), (100, 99, 107, 108), (98, 97, 105, 106), (103, 102, 110, 111), (101, 100, 108, 109), (99, 98, 106, 107), (97, 96, 104, 105), (96, 103, 111, 104), (119, 118, 126, 127), (104, 111, 119, 112), (110, 109, 117, 118), (108, 107, 115, 116), (106, 105, 113, 114), (111, 110, 118, 119), (109, 108, 116, 117), (107, 106, 114, 115), (122, 121, 129, 130), (117, 116, 124, 125), (115, 114, 122, 123), (113, 112, 120, 121), (112, 119, 127, 120), (118, 117, 125, 126), (116, 115, 123, 124), (114, 113, 121, 122), (128, 135, 143, 136), (127, 126, 134, 135), (125, 124, 132, 133), (123, 122, 130, 131), (121, 120, 128, 129), (120, 127, 135, 128), (126, 125, 133, 134), (124, 123, 131, 132), (139, 138, 146, 147), (134, 133, 141, 142), (132, 131, 139, 140), (130, 129, 137, 138), (135, 134, 142, 143), (133, 132, 140, 141), (131, 130, 138, 139), (129, 128, 136, 137), (151, 150, 158, 159), (137, 136, 144, 145), (136, 143, 151, 144), (142, 141, 149, 150), (140, 139, 147, 148), (138, 137, 145, 146), (143, 142, 150, 151), (141, 140, 148, 149), (156, 155, 163, 164), (149, 148, 156, 157), (147, 146, 154, 155), (145, 144, 152, 153), (144, 151, 159, 152), (150, 149, 157, 158), (148, 147, 155, 156), (146, 145, 153, 154), (160, 167, 175, 168), (154, 153, 161, 162), (159, 158, 166, 167), (157, 156, 164, 165), (155, 154, 162, 163), (153, 152, 160, 161), (152, 159, 167, 160), (158, 157, 165, 166), (173, 172, 180, 181), (166, 165, 173, 174), (164, 163, 171, 172), (162, 161, 169, 170), (167, 166, 174, 175), (165, 164, 172, 173), (163, 162, 170, 171), (161, 160, 168, 169), (183, 182, 190, 191), (171, 170, 178, 179), (169, 168, 176, 177), (168, 175, 183, 176), (174, 173, 181, 182), (172, 171, 179, 180), (170, 169, 177, 178), (175, 174, 182, 183), (190, 189, 197, 198), (181, 180, 188, 189), (179, 178, 186, 187), (177, 176, 184, 185), (176, 183, 191, 184), (182, 181, 189, 190), (180, 179, 187, 188), (178, 177, 185, 186), (193, 192, 200, 201), (188, 187, 195, 196), (186, 185, 193, 194), (191, 190, 198, 199), (189, 188, 196, 197), (187, 186, 194, 195), (185, 184, 192, 193), (184, 191, 199, 192), (207, 206, 214, 215), (192, 199, 207, 200), (198, 197, 205, 206), (196, 195, 203, 204), (194, 193, 201, 202), (199, 198, 206, 207), (197, 196, 204, 205), (195, 194, 202, 203), (210, 208, 216, 218), (205, 204, 212, 213), (203, 202, 210, 211), (201, 200, 209, 208), (200, 207, 215, 209), (206, 205, 213, 214), (204, 203, 211, 212), (202, 201, 208, 210), (217, 223, 231, 225), (215, 214, 222, 223), (213, 212, 220, 221), (211, 210, 218, 219), (208, 209, 217, 216), (209, 215, 223, 217), (214, 213, 221, 222), (212, 211, 219, 220), (224, 225, 231, 230, 229, 228, 227, 226), (222, 221, 229, 230), (220, 219, 227, 228), (218, 216, 224, 226), (223, 222, 230, 231), (221, 220, 228, 229), (219, 218, 226, 227), (216, 217, 225, 224)])
_uv = me_cylinder_005.uv_layers.new(name='UVMap')
_uv.uv.foreach_set('vector', [1.0, 0.5, 1.0, 1.0, 0.875, 1.0, 0.875, 0.5, 0.875, 0.5, 0.875, 1.0, 0.75, 1.0, 0.75, 0.5, 0.75, 0.5, 0.75, 1.0, 0.625, 1.0, 0.625, 0.5, 0.625, 0.5, 0.625, 1.0, 0.5, 1.0, 0.5, 0.5, 0.5, 0.5, 0.5, 1.0, 0.375, 1.0, 0.375, 0.5, 0.375, 0.5, 0.375, 1.0, 0.25, 1.0, 0.25, 0.5, 0.5, 1.0, 0.625, 1.0, 0.625, 1.0, 0.5, 1.0, 0.25, 0.5, 0.25, 1.0, 0.125, 1.0, 0.125, 0.5, 0.125, 0.5, 0.125, 1.0, 0.0, 1.0, 0.0, 0.5, 0.75, 0.49, 0.9197, 0.4197, 0.99, 0.25, 0.9197, 0.08029, 0.75, 0.01, 0.5803, 0.08029, 0.51, 0.25, 0.5803, 0.4197, 0.875, 1.0, 1.0, 1.0, 1.0, 1.0, 0.875, 1.0, 0.125, 1.0, 0.25, 1.0, 0.25, 1.0, 0.125, 1.0, 0.75, 1.0, 0.875, 1.0, 0.875, 1.0, 0.75, 1.0, 0.375, 1.0, 0.5, 1.0, 0.5, 1.0, 0.375, 1.0, 0.0, 1.0, 0.125, 1.0, 0.125, 1.0, 0.0, 1.0, 0.875, 1.0, 1.0, 1.0, 1.0, 1.0, 0.875, 1.0, 0.625, 1.0, 0.75, 1.0, 0.75, 1.0, 0.625, 1.0, 0.25, 1.0, 0.375, 1.0, 0.375, 1.0, 0.25, 1.0, 0.125, 1.0, 0.25, 1.0, 0.25, 1.0, 0.125, 1.0, 0.0, 1.0, 0.125, 1.0, 0.125, 1.0, 0.0, 1.0, 0.25, 1.0, 0.375, 1.0, 0.375, 1.0, 0.25, 1.0, 0.5, 1.0, 0.625, 1.0, 0.625, 1.0, 0.5, 1.0, 0.75, 1.0, 0.875, 1.0, 0.875, 1.0, 0.75, 1.0, 0.125, 1.0, 0.25, 1.0, 0.25, 1.0, 0.125, 1.0, 0.375, 1.0, 0.5, 1.0, 0.5, 1.0, 0.375, 1.0, 0.625, 1.0, 0.75, 1.0, 0.75, 1.0, 0.625, 1.0, 0.75, 1.0, 0.875, 1.0, 0.875, 1.0, 0.75, 1.0, 0.375, 1.0, 0.5, 1.0, 0.5, 1.0, 0.375, 1.0, 0.625, 1.0, 0.75, 1.0, 0.75, 1.0, 0.625, 1.0, 0.875, 1.0, 1.0, 1.0, 1.0, 1.0, 0.875, 1.0, 0.0, 1.0, 0.125, 1.0, 0.125, 1.0, 0.0, 1.0, 0.25, 1.0, 0.375, 1.0, 0.375, 1.0, 0.25, 1.0, 0.5, 1.0, 0.625, 1.0, 0.625, 1.0, 0.5, 1.0, 0.75, 1.0, 0.875, 1.0, 0.875, 1.0, 0.75, 1.0, 0.0, 1.0, 0.125, 1.0, 0.125, 1.0, 0.0, 1.0, 0.125, 1.0, 0.25, 1.0, 0.25, 1.0, 0.125, 1.0, 0.375, 1.0, 0.5, 1.0, 0.5, 1.0, 0.375, 1.0, 0.625, 1.0, 0.75, 1.0, 0.75, 1.0, 0.625, 1.0, 0.875, 1.0, 1.0, 1.0, 1.0, 1.0, 0.875, 1.0, 0.0, 1.0, 0.125, 1.0, 0.125, 1.0, 0.0, 1.0, 0.25, 1.0, 0.375, 1.0, 0.375, 1.0, 0.25, 1.0, 0.5, 1.0, 0.625, 1.0, 0.625, 1.0, 0.5, 1.0, 0.625, 1.0, 0.75, 1.0, 0.75, 1.0, 0.625, 1.0, 0.25, 1.0, 0.375, 1.0, 0.375, 1.0, 0.25, 1.0, 0.5, 1.0, 0.625, 1.0, 0.625, 1.0, 0.5, 1.0, 0.75, 1.0, 0.875, 1.0, 0.875, 1.0, 0.75, 1.0, 0.125, 1.0, 0.25, 1.0, 0.25, 1.0, 0.125, 1.0, 0.375, 1.0, 0.5, 1.0, 0.5, 1.0, 0.375, 1.0, 0.625, 1.0, 0.75, 1.0, 0.75, 1.0, 0.625, 1.0, 0.875, 1.0, 1.0, 1.0, 1.0, 1.0, 0.875, 1.0, 0.125, 1.0, 0.25, 1.0, 0.25, 1.0, 0.125, 1.0, 0.875, 1.0, 1.0, 1.0, 1.0, 1.0, 0.875, 1.0, 0.0, 1.0, 0.125, 1.0, 0.125, 1.0, 0.0, 1.0, 0.25, 1.0, 0.375, 1.0, 0.375, 1.0, 0.25, 1.0, 0.5, 1.0, 0.625, 1.0, 0.625, 1.0, 0.5, 1.0, 0.75, 1.0, 0.875, 1.0, 0.875, 1.0, 0.75, 1.0, 0.125, 1.0, 0.25, 1.0, 0.25, 1.0, 0.125, 1.0, 0.375, 1.0, 0.5, 1.0, 0.5, 1.0, 0.375, 1.0, 0.5, 1.0, 0.625, 1.0, 0.625, 1.0, 0.5, 1.0, 0.375, 1.0, 0.5, 1.0, 0.5, 1.0, 0.375, 1.0, 0.625, 1.0, 0.75, 1.0, 0.75, 1.0, 0.625, 1.0, 0.875, 1.0, 1.0, 1.0, 1.0, 1.0, 0.875, 1.0, 0.0, 1.0, 0.125, 1.0, 0.125, 1.0, 0.0, 1.0, 0.25, 1.0, 0.375, 1.0, 0.375, 1.0, 0.25, 1.0, 0.5, 1.0, 0.625, 1.0, 0.625, 1.0, 0.5, 1.0, 0.75, 1.0, 0.875, 1.0, 0.875, 1.0, 0.75, 1.0, 0.0, 1.0, 0.125, 1.0, 0.125, 1.0, 0.0, 1.0, 0.75, 1.0, 0.875, 1.0, 0.875, 1.0, 0.75, 1.0, 0.125, 1.0, 0.25, 1.0, 0.25, 1.0, 0.125, 1.0, 0.375, 1.0, 0.5, 1.0, 0.5, 1.0, 0.375, 1.0, 0.625, 1.0, 0.75, 1.0, 0.75, 1.0, 0.625, 1.0, 0.875, 1.0, 1.0, 1.0, 1.0, 1.0, 0.875, 1.0, 0.0, 1.0, 0.125, 1.0, 0.125, 1.0, 0.0, 1.0, 0.25, 1.0, 0.375, 1.0, 0.375, 1.0, 0.25, 1.0, 0.375, 1.0, 0.5, 1.0, 0.5, 1.0, 0.375, 1.0, 0.25, 1.0, 0.375, 1.0, 0.375, 1.0, 0.25, 1.0, 0.5, 1.0, 0.625, 1.0, 0.625, 1.0, 0.5, 1.0, 0.75, 1.0, 0.875, 1.0, 0.875, 1.0, 0.75, 1.0, 0.125, 1.0, 0.25, 1.0, 0.25, 1.0, 0.125, 1.0, 0.375, 1.0, 0.5, 1.0, 0.5, 1.0, 0.375, 1.0, 0.625, 1.0, 0.75, 1.0, 0.75, 1.0, 0.625, 1.0, 0.875, 1.0, 1.0, 1.0, 1.0, 1.0, 0.875, 1.0, 0.125, 1.0, 0.25, 1.0, 0.25, 1.0, 0.125, 1.0, 0.625, 1.0, 0.75, 1.0, 0.75, 1.0, 0.625, 1.0, 0.875, 1.0, 1.0, 1.0, 1.0, 1.0, 0.875, 1.0, 0.0, 1.0, 0.125, 1.0, 0.125, 1.0, 0.0, 1.0, 0.25, 1.0, 0.375, 1.0, 0.375, 1.0, 0.25, 1.0, 0.5, 1.0, 0.625, 1.0, 0.625, 1.0, 0.5, 1.0, 0.75, 1.0, 0.875, 1.0, 0.875, 1.0, 0.75, 1.0, 0.125, 1.0, 0.25, 1.0, 0.25, 1.0, 0.125, 1.0, 0.25, 1.0, 0.375, 1.0, 0.375, 1.0, 0.25, 1.0, 0.375, 1.0, 0.5, 1.0, 0.5, 1.0, 0.375, 1.0, 0.625, 1.0, 0.75, 1.0, 0.75, 1.0, 0.625, 1.0, 0.875, 1.0, 1.0, 1.0, 1.0, 1.0, 0.875, 1.0, 0.0, 1.0, 0.125, 1.0, 0.125, 1.0, 0.0, 1.0, 0.25, 1.0, 0.375, 1.0, 0.375, 1.0, 0.25, 1.0, 0.5, 1.0, 0.625, 1.0, 0.625, 1.0, 0.5, 1.0, 0.75, 1.0, 0.875, 1.0, 0.875, 1.0, 0.75, 1.0, 0.875, 1.0, 1.0, 1.0, 1.0, 1.0, 0.875, 1.0, 0.5, 1.0, 0.625, 1.0, 0.625, 1.0, 0.5, 1.0, 0.75, 1.0, 0.875, 1.0, 0.875, 1.0, 0.75, 1.0, 0.125, 1.0, 0.25, 1.0, 0.25, 1.0, 0.125, 1.0, 0.375, 1.0, 0.5, 1.0, 0.5, 1.0, 0.375, 1.0, 0.625, 1.0, 0.75, 1.0, 0.75, 1.0, 0.625, 1.0, 0.875, 1.0, 1.0, 1.0, 1.0, 1.0, 0.875, 1.0, 0.0, 1.0, 0.125, 1.0, 0.125, 1.0, 0.0, 1.0, 0.125, 1.0, 0.25, 1.0, 0.25, 1.0, 0.125, 1.0, 0.0, 1.0, 0.125, 1.0, 0.125, 1.0, 0.0, 1.0, 0.25, 1.0, 0.375, 1.0, 0.375, 1.0, 0.25, 1.0, 0.5, 1.0, 0.625, 1.0, 0.625, 1.0, 0.5, 1.0, 0.75, 1.0, 0.875, 1.0, 0.875, 1.0, 0.75, 1.0, 0.125, 1.0, 0.25, 1.0, 0.25, 1.0, 0.125, 1.0, 0.375, 1.0, 0.5, 1.0, 0.5, 1.0, 0.375, 1.0, 0.625, 1.0, 0.75, 1.0, 0.75, 1.0, 0.625, 1.0, 0.75, 1.0, 0.875, 1.0, 0.875, 1.0, 0.75, 1.0, 0.375, 1.0, 0.5, 1.0, 0.5, 1.0, 0.375, 1.0, 0.625, 1.0, 0.75, 1.0, 0.75, 1.0, 0.625, 1.0, 0.875, 1.0, 1.0, 1.0, 1.0, 1.0, 0.875, 1.0, 0.0, 1.0, 0.125, 1.0, 0.125, 1.0, 0.0, 1.0, 0.25, 1.0, 0.375, 1.0, 0.375, 1.0, 0.25, 1.0, 0.5, 1.0, 0.625, 1.0, 0.625, 1.0, 0.5, 1.0, 0.75, 1.0, 0.875, 1.0, 0.875, 1.0, 0.75, 1.0, 0.0, 1.0, 0.125, 1.0, 0.125, 1.0, 0.0, 1.0, 0.125, 1.0, 0.25, 1.0, 0.25, 1.0, 0.125, 1.0, 0.375, 1.0, 0.5, 1.0, 0.5, 1.0, 0.375, 1.0, 0.625, 1.0, 0.75, 1.0, 0.75, 1.0, 0.625, 1.0, 0.875, 1.0, 1.0, 1.0, 1.0, 1.0, 0.875, 1.0, 0.0, 1.0, 0.125, 1.0, 0.125, 1.0, 0.0, 1.0, 0.25, 1.0, 0.375, 1.0, 0.375, 1.0, 0.25, 1.0, 0.5, 1.0, 0.625, 1.0, 0.625, 1.0, 0.5, 1.0, 0.625, 1.0, 0.75, 1.0, 0.75, 1.0, 0.625, 1.0, 0.25, 1.0, 0.375, 1.0, 0.375, 1.0, 0.25, 1.0, 0.5, 1.0, 0.625, 1.0, 0.625, 1.0, 0.5, 1.0, 0.75, 1.0, 0.875, 1.0, 0.875, 1.0, 0.75, 1.0, 0.125, 1.0, 0.25, 1.0, 0.25, 1.0, 0.125, 1.0, 0.375, 1.0, 0.5, 1.0, 0.5, 1.0, 0.375, 1.0, 0.625, 1.0, 0.75, 1.0, 0.75, 1.0, 0.625, 1.0, 0.875, 1.0, 1.0, 1.0, 1.0, 1.0, 0.875, 1.0, 0.125, 1.0, 0.25, 1.0, 0.25, 1.0, 0.125, 1.0, 0.875, 1.0, 1.0, 1.0, 1.0, 1.0, 0.875, 1.0, 0.0, 1.0, 0.125, 1.0, 0.125, 1.0, 0.0, 1.0, 0.25, 1.0, 0.375, 1.0, 0.375, 1.0, 0.25, 1.0, 0.5, 1.0, 0.625, 1.0, 0.625, 1.0, 0.5, 1.0, 0.75, 1.0, 0.875, 1.0, 0.875, 1.0, 0.75, 1.0, 0.125, 1.0, 0.25, 1.0, 0.25, 1.0, 0.125, 1.0, 0.375, 1.0, 0.5, 1.0, 0.5, 1.0, 0.375, 1.0, 0.5, 1.0, 0.625, 1.0, 0.625, 1.0, 0.5, 1.0, 0.375, 1.0, 0.5, 1.0, 0.5, 1.0, 0.375, 1.0, 0.625, 1.0, 0.75, 1.0, 0.75, 1.0, 0.625, 1.0, 0.875, 1.0, 1.0, 1.0, 1.0, 1.0, 0.875, 1.0, 0.0, 1.0, 0.125, 1.0, 0.125, 1.0, 0.0, 1.0, 0.25, 1.0, 0.375, 1.0, 0.375, 1.0, 0.25, 1.0, 0.5, 1.0, 0.625, 1.0, 0.625, 1.0, 0.5, 1.0, 0.75, 1.0, 0.875, 1.0, 0.875, 1.0, 0.75, 1.0, 0.0, 1.0, 0.125, 1.0, 0.125, 1.0, 0.0, 1.0, 0.75, 1.0, 0.875, 1.0, 0.875, 1.0, 0.75, 1.0, 0.125, 1.0, 0.25, 1.0, 0.25, 1.0, 0.125, 1.0, 0.375, 1.0, 0.5, 1.0, 0.5, 1.0, 0.375, 1.0, 0.625, 1.0, 0.75, 1.0, 0.75, 1.0, 0.625, 1.0, 0.875, 1.0, 1.0, 1.0, 1.0, 1.0, 0.875, 1.0, 0.0, 1.0, 0.125, 1.0, 0.125, 1.0, 0.0, 1.0, 0.25, 1.0, 0.375, 1.0, 0.375, 1.0, 0.25, 1.0, 0.375, 1.0, 0.5, 1.0, 0.5, 1.0, 0.375, 1.0, 0.25, 1.0, 0.375, 1.0, 0.375, 1.0, 0.25, 1.0, 0.5, 1.0, 0.625, 1.0, 0.625, 1.0, 0.5, 1.0, 0.75, 1.0, 0.875, 1.0, 0.875, 1.0, 0.75, 1.0, 0.125, 1.0, 0.25, 1.0, 0.25, 1.0, 0.125, 1.0, 0.375, 1.0, 0.5, 1.0, 0.5, 1.0, 0.375, 1.0, 0.625, 1.0, 0.75, 1.0, 0.75, 1.0, 0.625, 1.0, 0.875, 1.0, 1.0, 1.0, 1.0, 1.0, 0.875, 1.0, 0.125, 1.0, 0.25, 1.0, 0.25, 1.0, 0.125, 1.0, 0.625, 1.0, 0.75, 1.0, 0.75, 1.0, 0.625, 1.0, 0.875, 1.0, 1.0, 1.0, 1.0, 1.0, 0.875, 1.0, 0.0, 1.0, 0.125, 1.0, 0.125, 1.0, 0.0, 1.0, 0.25, 1.0, 0.375, 1.0, 0.375, 1.0, 0.25, 1.0, 0.5, 1.0, 0.625, 1.0, 0.625, 1.0, 0.5, 1.0, 0.75, 1.0, 0.875, 1.0, 0.875, 1.0, 0.75, 1.0, 0.125, 1.0, 0.25, 1.0, 0.25, 1.0, 0.125, 1.0, 0.25, 1.0, 0.375, 1.0, 0.375, 1.0, 0.25, 1.0, 0.375, 1.0, 0.5, 1.0, 0.5, 1.0, 0.375, 1.0, 0.625, 1.0, 0.75, 1.0, 0.75, 1.0, 0.625, 1.0, 0.875, 1.0, 1.0, 1.0, 1.0, 1.0, 0.875, 1.0, 0.0, 1.0, 0.125, 1.0, 0.125, 1.0, 0.0, 1.0, 0.25, 1.0, 0.375, 1.0, 0.375, 1.0, 0.25, 1.0, 0.5, 1.0, 0.625, 1.0, 0.625, 1.0, 0.5, 1.0, 0.75, 1.0, 0.875, 1.0, 0.875, 1.0, 0.75, 1.0, 0.875, 1.0, 1.0, 1.0, 1.0, 1.0, 0.875, 1.0, 0.5, 1.0, 0.625, 1.0, 0.625, 1.0, 0.5, 1.0, 0.75, 1.0, 0.875, 1.0, 0.875, 1.0, 0.75, 1.0, 0.125, 1.0, 0.25, 1.0, 0.25, 1.0, 0.125, 1.0, 0.375, 1.0, 0.5, 1.0, 0.5, 1.0, 0.375, 1.0, 0.625, 1.0, 0.75, 1.0, 0.75, 1.0, 0.625, 1.0, 0.875, 1.0, 1.0, 1.0, 1.0, 1.0, 0.875, 1.0, 0.0, 1.0, 0.125, 1.0, 0.125, 1.0, 0.0, 1.0, 0.125, 1.0, 0.25, 1.0, 0.25, 1.0, 0.125, 1.0, 0.0, 1.0, 0.125, 1.0, 0.125, 1.0, 0.0, 1.0, 0.25, 1.0, 0.375, 1.0, 0.375, 1.0, 0.25, 1.0, 0.5, 1.0, 0.625, 1.0, 0.625, 1.0, 0.5, 1.0, 0.75, 1.0, 0.875, 1.0, 0.875, 1.0, 0.75, 1.0, 0.125, 1.0, 0.25, 1.0, 0.25, 1.0, 0.125, 1.0, 0.375, 1.0, 0.5, 1.0, 0.5, 1.0, 0.375, 1.0, 0.625, 1.0, 0.75, 1.0, 0.75, 1.0, 0.625, 1.0, 0.75, 1.0, 0.875, 1.0, 0.875, 1.0, 0.75, 1.0, 0.375, 1.0, 0.5, 1.0, 0.5, 1.0, 0.375, 1.0, 0.625, 1.0, 0.75, 1.0, 0.75, 1.0, 0.625, 1.0, 0.875, 1.0, 1.0, 1.0, 1.0, 1.0, 0.875, 1.0, 0.0, 1.0, 0.125, 1.0, 0.125, 1.0, 0.0, 1.0, 0.25, 1.0, 0.375, 1.0, 0.375, 1.0, 0.25, 1.0, 0.5, 1.0, 0.625, 1.0, 0.625, 1.0, 0.5, 1.0, 0.75, 1.0, 0.875, 1.0, 0.875, 1.0, 0.75, 1.0, 0.0, 1.0, 0.125, 1.0, 0.125, 1.0, 0.0, 1.0, 0.125, 1.0, 0.25, 1.0, 0.25, 1.0, 0.125, 1.0, 0.375, 1.0, 0.5, 1.0, 0.5, 1.0, 0.375, 1.0, 0.625, 1.0, 0.75, 1.0, 0.75, 1.0, 0.625, 1.0, 0.875, 1.0, 1.0, 1.0, 1.0, 1.0, 0.875, 1.0, 0.0, 1.0, 0.125, 1.0, 0.125, 1.0, 0.0, 1.0, 0.25, 1.0, 0.375, 1.0, 0.375, 1.0, 0.25, 1.0, 0.5, 1.0, 0.625, 1.0, 0.625, 1.0, 0.5, 1.0, 0.4197, 0.4197, 0.25, 0.49, 0.08029, 0.4197, 0.01, 0.25, 0.08029, 0.08029, 0.25, 0.01, 0.4197, 0.08029, 0.49, 0.25, 0.25, 1.0, 0.375, 1.0, 0.375, 1.0, 0.25, 1.0, 0.5, 1.0, 0.625, 1.0, 0.625, 1.0, 0.5, 1.0, 0.75, 1.0, 0.875, 1.0, 0.875, 1.0, 0.75, 1.0, 0.125, 1.0, 0.25, 1.0, 0.25, 1.0, 0.125, 1.0, 0.375, 1.0, 0.5, 1.0, 0.5, 1.0, 0.375, 1.0, 0.625, 1.0, 0.75, 1.0, 0.75, 1.0, 0.625, 1.0, 0.875, 1.0, 1.0, 1.0, 1.0, 1.0, 0.875, 1.0])
me_cylinder_005.materials.append(mat_sink_spout)
me_cylinder_005.update()
me_cylinder_007 = bpy.data.meshes.new('Cylinder.007')
me_cylinder_007.from_pydata([(0.0, 1.0, -1.0), (0.0, 0.6404, 1.0), (0.7071, 0.7071, -1.0), (0.4529, 0.4529, 1.0), (1.0, 0.0, -1.0), (0.6404, 0.0, 1.0), (0.7071, -0.7071, -1.0), (0.4529, -0.4529, 1.0), (0.0, -1.0, -1.0), (0.0, -0.6404, 1.0), (-0.7071, -0.7071, -1.0), (-0.4529, -0.4529, 1.0), (-1.0, 0.0, -1.0), (-0.6404, 0.0, 1.0), (-0.7071, 0.7071, -1.0), (-0.4529, 0.4529, 1.0), (0.7071, 0.7071, 1.0), (0.0, 1.0, 1.0), (1.0, 0.0, 1.0), (0.7071, -0.7071, 1.0), (0.0, -1.0, 1.0), (-0.7071, -0.7071, 1.0), (-1.0, 0.0, 1.0), (-0.7071, 0.7071, 1.0), (0.4529, 0.4529, 2.167), (3.553e-15, 0.6404, 2.167), (0.6404, 0.0, 2.167), (0.4529, -0.4529, 2.167), (3.553e-15, -0.6404, 2.167), (-0.4529, -0.4529, 2.167), (-0.6404, 0.0, 2.167), (-0.4529, 0.4529, 2.167), (0.6046, 0.6393, 2.167), (6.133e-09, 0.904, 2.167), (0.8551, 0.0, 2.167), (0.6046, -0.6393, 2.167), (6.133e-09, -0.904, 2.167), (-0.6046, -0.6393, 2.167), (-0.8551, 0.0, 2.167), (-0.6046, 0.6393, 2.167), (0.6046, 0.6393, 4.107), (6.133e-09, 0.904, 4.107), (0.8551, 0.0, 4.107), (0.6046, -0.6393, 4.107), (6.133e-09, -0.904, 4.107), (-0.6046, -0.6393, 4.107), (-0.8551, 0.0, 4.107), (-0.6046, 0.6393, 4.107)], [], [(0, 17, 16, 2), (2, 16, 18, 4), (4, 18, 19, 6), (6, 19, 20, 8), (8, 20, 21, 10), (10, 21, 22, 12), (15, 13, 30, 31), (12, 22, 23, 14), (14, 23, 17, 0), (0, 2, 4, 6, 8, 10, 12, 14), (1, 3, 16, 17), (3, 5, 18, 16), (5, 7, 19, 18), (7, 9, 20, 19), (9, 11, 21, 20), (11, 13, 22, 21), (13, 15, 23, 22), (15, 1, 17, 23), (28, 27, 35, 36), (11, 9, 28, 29), (7, 5, 26, 27), (3, 1, 25, 24), (1, 15, 31, 25), (13, 11, 29, 30), (9, 7, 27, 28), (5, 3, 24, 26), (34, 32, 40, 42), (26, 24, 32, 34), (31, 30, 38, 39), (29, 28, 36, 37), (27, 26, 34, 35), (24, 25, 33, 32), (25, 31, 39, 33), (30, 29, 37, 38), (40, 41, 47, 46, 45, 44, 43, 42), (39, 38, 46, 47), (37, 36, 44, 45), (35, 34, 42, 43), (32, 33, 41, 40), (33, 39, 47, 41), (38, 37, 45, 46), (36, 35, 43, 44)])
me_cylinder_007.polygons.foreach_set('use_smooth', [True] * 42)
_uv = me_cylinder_007.uv_layers.new(name='UVMap')
_uv.uv.foreach_set('vector', [1.0, 0.5, 1.0, 1.0, 0.875, 1.0, 0.875, 0.5, 0.875, 0.5, 0.875, 1.0, 0.75, 1.0, 0.75, 0.5, 0.75, 0.5, 0.75, 1.0, 0.625, 1.0, 0.625, 0.5, 0.625, 0.5, 0.625, 1.0, 0.5, 1.0, 0.5, 0.5, 0.5, 0.5, 0.5, 1.0, 0.375, 1.0, 0.375, 0.5, 0.375, 0.5, 0.375, 1.0, 0.25, 1.0, 0.25, 0.5, 0.1413, 0.3587, 0.09629, 0.25, 0.09629, 0.25, 0.1413, 0.3587, 0.25, 0.5, 0.25, 1.0, 0.125, 1.0, 0.125, 0.5, 0.125, 0.5, 0.125, 1.0, 0.0, 1.0, 0.0, 0.5, 0.75, 0.49, 0.9197, 0.4197, 0.99, 0.25, 0.9197, 0.08029, 0.75, 0.01, 0.5803, 0.08029, 0.51, 0.25, 0.5803, 0.4197, 0.25, 0.4037, 0.3587, 0.3587, 0.4197, 0.4197, 0.25, 0.49, 0.3587, 0.3587, 0.4037, 0.25, 0.49, 0.25, 0.4197, 0.4197, 0.4037, 0.25, 0.3587, 0.1413, 0.4197, 0.08029, 0.49, 0.25, 0.3587, 0.1413, 0.25, 0.09629, 0.25, 0.01, 0.4197, 0.08029, 0.25, 0.09629, 0.1413, 0.1413, 0.08029, 0.08029, 0.25, 0.01, 0.1413, 0.1413, 0.09629, 0.25, 0.01, 0.25, 0.08029, 0.08029, 0.09629, 0.25, 0.1413, 0.3587, 0.08029, 0.4197, 0.01, 0.25, 0.1413, 0.3587, 0.25, 0.4037, 0.25, 0.49, 0.08029, 0.4197, 0.25, 0.09629, 0.3587, 0.1413, 0.3587, 0.1413, 0.25, 0.09629, 0.1413, 0.1413, 0.25, 0.09629, 0.25, 0.09629, 0.1413, 0.1413, 0.3587, 0.1413, 0.4037, 0.25, 0.4037, 0.25, 0.3587, 0.1413, 0.3587, 0.3587, 0.25, 0.4037, 0.25, 0.4037, 0.3587, 0.3587, 0.25, 0.4037, 0.1413, 0.3587, 0.1413, 0.3587, 0.25, 0.4037, 0.09629, 0.25, 0.1413, 0.1413, 0.1413, 0.1413, 0.09629, 0.25, 0.25, 0.09629, 0.3587, 0.1413, 0.3587, 0.1413, 0.25, 0.09629, 0.4037, 0.25, 0.3587, 0.3587, 0.3587, 0.3587, 0.4037, 0.25, 0.4037, 0.25, 0.3587, 0.3587, 0.3587, 0.3587, 0.4037, 0.25, 0.4037, 0.25, 0.3587, 0.3587, 0.3587, 0.3587, 0.4037, 0.25, 0.1413, 0.3587, 0.09629, 0.25, 0.09629, 0.25, 0.1413, 0.3587, 0.1413, 0.1413, 0.25, 0.09629, 0.25, 0.09629, 0.1413, 0.1413, 0.3587, 0.1413, 0.4037, 0.25, 0.4037, 0.25, 0.3587, 0.1413, 0.3587, 0.3587, 0.25, 0.4037, 0.25, 0.4037, 0.3587, 0.3587, 0.25, 0.4037, 0.1413, 0.3587, 0.1413, 0.3587, 0.25, 0.4037, 0.09629, 0.25, 0.1413, 0.1413, 0.1413, 0.1413, 0.09629, 0.25, 0.3587, 0.3587, 0.25, 0.4037, 0.1413, 0.3587, 0.09629, 0.25, 0.1413, 0.1413, 0.25, 0.09629, 0.3587, 0.1413, 0.4037, 0.25, 0.1413, 0.3587, 0.09629, 0.25, 0.09629, 0.25, 0.1413, 0.3587, 0.1413, 0.1413, 0.25, 0.09629, 0.25, 0.09629, 0.1413, 0.1413, 0.3587, 0.1413, 0.4037, 0.25, 0.4037, 0.25, 0.3587, 0.1413, 0.3587, 0.3587, 0.25, 0.4037, 0.25, 0.4037, 0.3587, 0.3587, 0.25, 0.4037, 0.1413, 0.3587, 0.1413, 0.3587, 0.25, 0.4037, 0.09629, 0.25, 0.1413, 0.1413, 0.1413, 0.1413, 0.09629, 0.25, 0.25, 0.09629, 0.3587, 0.1413, 0.3587, 0.1413, 0.25, 0.09629])
me_cylinder_007.materials.append(mat_sink_thingy)
me_cylinder_007.update()
me_cylinder_008 = bpy.data.meshes.new('Cylinder.008')
me_cylinder_008.from_pydata([(0.0, 1.0, -1.0), (0.0, 1.0, 1.0), (0.7071, 0.7071, -1.0), (0.7071, 0.7071, 1.0), (1.0, 0.0, -1.0), (1.0, 0.0, 1.0), (0.7071, -0.7071, -1.0), (0.7071, -0.7071, 1.0), (0.0, -1.0, -1.0), (0.0, -1.0, 1.0), (-0.7071, -0.7071, -1.0), (-0.7071, -0.7071, 1.0), (-1.0, 0.0, -1.0), (-1.0, 0.0, 1.0), (-0.7071, 0.7071, -1.0), (-0.7071, 0.7071, 1.0)], [], [(0, 1, 3, 2), (2, 3, 5, 4), (4, 5, 7, 6), (6, 7, 9, 8), (8, 9, 11, 10), (10, 11, 13, 12), (3, 1, 15, 13, 11, 9, 7, 5), (12, 13, 15, 14), (14, 15, 1, 0), (0, 2, 4, 6, 8, 10, 12, 14)])
me_cylinder_008.polygons.foreach_set('use_smooth', [True] * 10)
_uv = me_cylinder_008.uv_layers.new(name='UVMap')
_uv.uv.foreach_set('vector', [1.0, 0.5, 1.0, 1.0, 0.875, 1.0, 0.875, 0.5, 0.875, 0.5, 0.875, 1.0, 0.75, 1.0, 0.75, 0.5, 0.75, 0.5, 0.75, 1.0, 0.625, 1.0, 0.625, 0.5, 0.625, 0.5, 0.625, 1.0, 0.5, 1.0, 0.5, 0.5, 0.5, 0.5, 0.5, 1.0, 0.375, 1.0, 0.375, 0.5, 0.375, 0.5, 0.375, 1.0, 0.25, 1.0, 0.25, 0.5, 0.4197, 0.4197, 0.25, 0.49, 0.08029, 0.4197, 0.01, 0.25, 0.08029, 0.08029, 0.25, 0.01, 0.4197, 0.08029, 0.49, 0.25, 0.25, 0.5, 0.25, 1.0, 0.125, 1.0, 0.125, 0.5, 0.125, 0.5, 0.125, 1.0, 0.0, 1.0, 0.0, 0.5, 0.75, 0.49, 0.9197, 0.4197, 0.99, 0.25, 0.9197, 0.08029, 0.75, 0.01, 0.5803, 0.08029, 0.51, 0.25, 0.5803, 0.4197])
me_cylinder_008.materials.append(mat_sink_handle)
me_cylinder_008.update()

# ---- objects
ob_light = bpy.data.objects.new('Light', light_light)
ob_camera = bpy.data.objects.new('Camera', cam_camera)
ob_counter = bpy.data.objects.new('Counter', me_cube_003)
ob_cube = bpy.data.objects.new('Cube', me_cube)
ob_cube_001 = bpy.data.objects.new('Cube.001', me_cube_001)
ob_countertop = bpy.data.objects.new('Countertop', me_cube_002)
ob_cube_002 = bpy.data.objects.new('Cube.002', me_cube_005)
ob_cylinder = bpy.data.objects.new('Cylinder', me_cylinder_003)
ob_cylinder_002 = bpy.data.objects.new('Cylinder.002', me_cylinder_005)
ob_cylinder_004 = bpy.data.objects.new('Cylinder.004', me_cylinder_007)
ob_cylinder_005 = bpy.data.objects.new('Cylinder.005', me_cylinder_008)

# ---- transforms, parenting, visibility, modifiers, constraints
ob_light.location = (4.076, 1.005, 5.904)
ob_light.rotation_euler = (0.6503, 0.05522, 1.866)
ob_light.lock_rotations_4d = False
ob_light.empty_display_type = 'ARROWS'
ob_light.color = (0.0, 0.0, 0.0, 0.0)
ob_light.lineart.crease_threshold = 0.0
ob_camera.location = (7.359, -6.926, 4.958)
ob_camera.rotation_euler = (1.109, 0.0, 0.8149)
ob_camera.lock_rotations_4d = False
ob_camera.empty_display_type = 'ARROWS'
ob_camera.color = (0.0, 0.0, 0.0, 0.0)
ob_camera.display_type = 'WIRE'
ob_camera.lineart.crease_threshold = 0.0
ob_counter.location = (0.0, 0.0, 0.0)
ob_counter.scale = (0.8256, 0.6, 0.7)
ob_cube.location = (0.6547, 0.5738, -0.001249)
ob_cube.scale = (0.03457, 0.05, 0.1289)
ob_cube_001.location = (-0.6547, 0.5738, -0.001249)
ob_cube_001.scale = (0.03457, 0.05, 0.1289)
ob_countertop.location = (0.0, 0.0, 0.0)
ob_countertop.scale = (0.8256, 0.6, 0.7)
ob_cube_002.location = (0.0, 0.0, 0.7057)
ob_cube_002.scale = (0.5834, 0.4352, 0.1157)
ob_cylinder.location = (0.01075, -0.5022, 0.7945)
ob_cylinder.rotation_euler = (0.0, 0.0, 3.142)
ob_cylinder.scale = (0.06521, 0.06367, 0.05628)
_m = ob_cylinder.modifiers.new('Smooth by Angle', 'NODES')
_m.node_group = ng_smooth_by_angle
_m.use_pin_to_last = True
_m.show_group_selector = False
ob_cylinder_002.parent = ob_cylinder
ob_cylinder_002.location = (0.0, 0.0, 3.067)
ob_cylinder_002.scale = (0.2323, 0.1928, 2.079)
ob_cylinder_004.parent = ob_cylinder
ob_cylinder_004.location = (1.176, 0.0, 0.0)
ob_cylinder_004.rotation_euler = (0.0, 1.571, 0.0)
ob_cylinder_004.scale = (0.4574, 0.4285, 0.4314)
_m = ob_cylinder_004.modifiers.new('Smooth by Angle', 'NODES')
_m.node_group = ng_smooth_by_angle
_m.use_pin_to_last = True
_m.show_group_selector = False
ob_cylinder_005.parent = ob_cylinder
ob_cylinder_005.location = (2.571, 0.0, 0.7819)
ob_cylinder_005.scale = (0.1117, 0.1355, 0.5899)
_m = ob_cylinder_005.modifiers.new('Smooth by Angle', 'NODES')
_m.node_group = ng_smooth_by_angle
_m.use_pin_to_last = True
_m.show_group_selector = False

# ---- collection membership
col_collection.objects.link(ob_light)
col_collection.objects.link(ob_camera)
col_collection.objects.link(ob_counter)
col_collection.objects.link(ob_cube)
col_collection.objects.link(ob_cube_001)
col_collection.objects.link(ob_countertop)
col_collection.objects.link(ob_cube_002)
col_collection.objects.link(ob_cylinder)
col_collection.objects.link(ob_cylinder_002)
col_collection.objects.link(ob_cylinder_004)
col_collection.objects.link(ob_cylinder_005)

# ---- scene / render settings (as saved in the file)
scene.camera = ob_camera
scene.frame_start = 1; scene.frame_end = 250; scene.frame_set(1)
scene.render.engine = 'BLENDER_EEVEE_NEXT'
bpy.context.view_layer.update()
